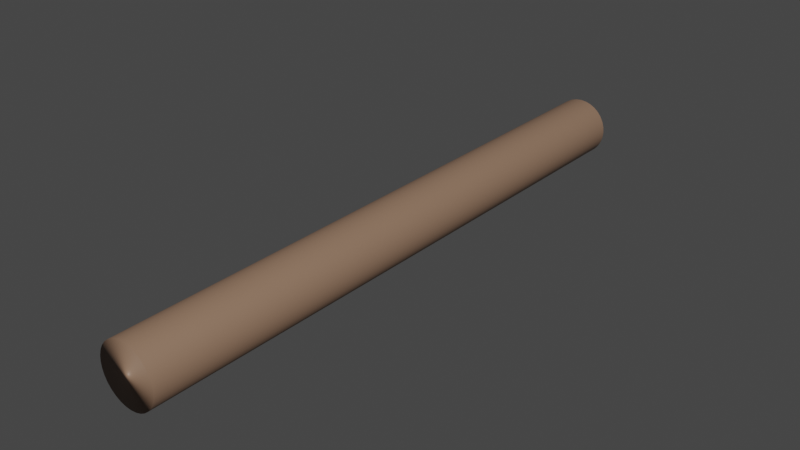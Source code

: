 # Source: Tronco_ponte.blend  (saved by Blender 3.3.6; exported with 4.5.12 LTS)
import bpy
from mathutils import Matrix  # noqa: F401  (used for matrix-valued properties, if any)

bpy.ops.wm.read_factory_settings(use_empty=True)
scene = bpy.context.scene
scene.name = 'Scene'

# ---- collections
col_collection = bpy.data.collections.new('Collection'); scene.collection.children.link(col_collection)

# ---- materials (node trees are filled in below, after node groups)
mat_material_001 = bpy.data.materials.new('Material.001')
mat_material_001.use_transparent_shadow = False

# ---- material node trees
mat_material_001.use_nodes = True; mat_material_001.node_tree.nodes.clear()
_N = mat_material_001.node_tree.nodes; _L = mat_material_001.node_tree.links
n0 = _N.new('ShaderNodeBsdfPrincipled'); n0.name = 'Principled BSDF'; n0.location = (10, 300)
n0.distribution = 'GGX'
n0.subsurface_method = 'RANDOM_WALK_SKIN'
n0.inputs[0].default_value = (0.281, 0.1699, 0.111, 1.0)
n0.inputs[3].default_value = 1.45
n0.inputs[27].default_value = (0.0, 0.0, 0.0, 1.0)
n0.inputs[28].default_value = 1.0
n1 = _N.new('ShaderNodeOutputMaterial'); n1.name = 'Material Output'; n1.location = (300, 300)
_L.new(n0.outputs[0], n1.inputs[0])
n1.is_active_output = True

# ---- world
world_world = bpy.data.worlds.new('World'); scene.world = world_world
world_world.use_nodes = True; world_world.node_tree.nodes.clear()
_N = world_world.node_tree.nodes; _L = world_world.node_tree.links
n0 = _N.new('ShaderNodeOutputWorld'); n0.name = 'World Output'; n0.location = (300, 300)
n1 = _N.new('ShaderNodeBackground'); n1.name = 'Background'; n1.location = (10, 300)
n1.inputs[0].default_value = (0.05088, 0.05088, 0.05088, 1.0)
_L.new(n1.outputs[0], n0.inputs[0])
n0.is_active_output = True
world_world.color = (0.05088, 0.05088, 0.05088)
world_world.use_sun_shadow = False
world_world.sun_shadow_jitter_overblur = 0.0

# ---- meshes
me_cylinder = bpy.data.meshes.new('Cylinder')
me_cylinder.from_pydata([(0.0, 1.0, -1.0), (0.0, 1.0, 1.0), (0.1951, 0.9808, -1.0), (0.1951, 0.9808, 1.0), (0.3827, 0.9239, -1.0), (0.3827, 0.9239, 1.0), (0.5556, 0.8315, -1.0), (0.5556, 0.8315, 1.0), (0.7071, 0.7071, -1.0), (0.7071, 0.7071, 1.0), (0.8315, 0.5556, -1.0), (0.8315, 0.5556, 1.0), (0.9239, 0.3827, -1.0), (0.9239, 0.3827, 1.0), (0.9808, 0.1951, -1.0), (0.9808, 0.1951, 1.0), (1.0, 0.0, -1.0), (1.0, 0.0, 1.0), (0.9808, -0.1951, -1.0), (0.9808, -0.1951, 1.0), (0.9239, -0.3827, -1.0), (0.9239, -0.3827, 1.0), (0.8315, -0.5556, -1.0), (0.8315, -0.5556, 1.0), (0.7071, -0.7071, -1.0), (0.7071, -0.7071, 1.0), (0.5556, -0.8315, -1.0), (0.5556, -0.8315, 1.0), (0.3827, -0.9239, -1.0), (0.3827, -0.9239, 1.0), (0.1951, -0.9808, -1.0), (0.1951, -0.9808, 1.0), (0.0, -1.0, -1.0), (0.0, -1.0, 1.0), (-0.1951, -0.9808, -1.0), (-0.1951, -0.9808, 1.0), (-0.3827, -0.9239, -1.0), (-0.3827, -0.9239, 1.0), (-0.5556, -0.8315, -1.0), (-0.5556, -0.8315, 1.0), (-0.7071, -0.7071, -1.0), (-0.7071, -0.7071, 1.0), (-0.8315, -0.5556, -1.0), (-0.8315, -0.5556, 1.0), (-0.9239, -0.3827, -1.0), (-0.9239, -0.3827, 1.0), (-0.9808, -0.1951, -1.0), (-0.9808, -0.1951, 1.0), (-1.0, 0.0, -1.0), (-1.0, 0.0, 1.0), (-0.9808, 0.1951, -1.0), (-0.9808, 0.1951, 1.0), (-0.9239, 0.3827, -1.0), (-0.9239, 0.3827, 1.0), (-0.8315, 0.5556, -1.0), (-0.8315, 0.5556, 1.0), (-0.7071, 0.7071, -1.0), (-0.7071, 0.7071, 1.0), (-0.5556, 0.8315, -1.0), (-0.5556, 0.8315, 1.0), (-0.3827, 0.9239, -1.0), (-0.3827, 0.9239, 1.0), (-0.1951, 0.9808, -1.0), (-0.1951, 0.9808, 1.0)], [], [(0, 1, 3, 2), (2, 3, 5, 4), (4, 5, 7, 6), (6, 7, 9, 8), (8, 9, 11, 10), (10, 11, 13, 12), (12, 13, 15, 14), (14, 15, 17, 16), (16, 17, 19, 18), (18, 19, 21, 20), (20, 21, 23, 22), (22, 23, 25, 24), (24, 25, 27, 26), (26, 27, 29, 28), (28, 29, 31, 30), (30, 31, 33, 32), (32, 33, 35, 34), (34, 35, 37, 36), (36, 37, 39, 38), (38, 39, 41, 40), (40, 41, 43, 42), (42, 43, 45, 44), (44, 45, 47, 46), (46, 47, 49, 48), (48, 49, 51, 50), (50, 51, 53, 52), (52, 53, 55, 54), (54, 55, 57, 56), (56, 57, 59, 58), (58, 59, 61, 60), (3, 1, 63, 61, 59, 57, 55, 53, 51, 49, 47, 45, 43, 41, 39, 37, 35, 33, 31, 29, 27, 25, 23, 21, 19, 17, 15, 13, 11, 9, 7, 5), (60, 61, 63, 62), (62, 63, 1, 0), (0, 2, 4, 6, 8, 10, 12, 14, 16, 18, 20, 22, 24, 26, 28, 30, 32, 34, 36, 38, 40, 42, 44, 46, 48, 50, 52, 54, 56, 58, 60, 62)])
me_cylinder.polygons.foreach_set('use_smooth', [True] * 34)
_uv = me_cylinder.uv_layers.new(name='UVMap')
_uv.uv.foreach_set('vector', [1.0, 0.5, 1.0, 1.0, 0.9688, 1.0, 0.9688, 0.5, 0.9688, 0.5, 0.9688, 1.0, 0.9375, 1.0, 0.9375, 0.5, 0.9375, 0.5, 0.9375, 1.0, 0.9062, 1.0, 0.9062, 0.5, 0.9062, 0.5, 0.9062, 1.0, 0.875, 1.0, 0.875, 0.5, 0.875, 0.5, 0.875, 1.0, 0.8438, 1.0, 0.8438, 0.5, 0.8438, 0.5, 0.8438, 1.0, 0.8125, 1.0, 0.8125, 0.5, 0.8125, 0.5, 0.8125, 1.0, 0.7812, 1.0, 0.7812, 0.5, 0.7812, 0.5, 0.7812, 1.0, 0.75, 1.0, 0.75, 0.5, 0.75, 0.5, 0.75, 1.0, 0.7188, 1.0, 0.7188, 0.5, 0.7188, 0.5, 0.7188, 1.0, 0.6875, 1.0, 0.6875, 0.5, 0.6875, 0.5, 0.6875, 1.0, 0.6562, 1.0, 0.6562, 0.5, 0.6562, 0.5, 0.6562, 1.0, 0.625, 1.0, 0.625, 0.5, 0.625, 0.5, 0.625, 1.0, 0.5938, 1.0, 0.5938, 0.5, 0.5938, 0.5, 0.5938, 1.0, 0.5625, 1.0, 0.5625, 0.5, 0.5625, 0.5, 0.5625, 1.0, 0.5312, 1.0, 0.5312, 0.5, 0.5312, 0.5, 0.5312, 1.0, 0.5, 1.0, 0.5, 0.5, 0.5, 0.5, 0.5, 1.0, 0.4688, 1.0, 0.4688, 0.5, 0.4688, 0.5, 0.4688, 1.0, 0.4375, 1.0, 0.4375, 0.5, 0.4375, 0.5, 0.4375, 1.0, 0.4062, 1.0, 0.4062, 0.5, 0.4062, 0.5, 0.4062, 1.0, 0.375, 1.0, 0.375, 0.5, 0.375, 0.5, 0.375, 1.0, 0.3438, 1.0, 0.3438, 0.5, 0.3438, 0.5, 0.3438, 1.0, 0.3125, 1.0, 0.3125, 0.5, 0.3125, 0.5, 0.3125, 1.0, 0.2812, 1.0, 0.2812, 0.5, 0.2812, 0.5, 0.2812, 1.0, 0.25, 1.0, 0.25, 0.5, 0.25, 0.5, 0.25, 1.0, 0.2188, 1.0, 0.2188, 0.5, 0.2188, 0.5, 0.2188, 1.0, 0.1875, 1.0, 0.1875, 0.5, 0.1875, 0.5, 0.1875, 1.0, 0.1562, 1.0, 0.1562, 0.5, 0.1562, 0.5, 0.1562, 1.0, 0.125, 1.0, 0.125, 0.5, 0.125, 0.5, 0.125, 1.0, 0.09375, 1.0, 0.09375, 0.5, 0.09375, 0.5, 0.09375, 1.0, 0.0625, 1.0, 0.0625, 0.5, 0.2968, 0.4854, 0.25, 0.49, 0.2032, 0.4854, 0.1582, 0.4717, 0.1167, 0.4496, 0.08029, 0.4197, 0.05045, 0.3833, 0.02827, 0.3418, 0.01461, 0.2968, 0.01, 0.25, 0.01461, 0.2032, 0.02827, 0.1582, 0.05045, 0.1167, 0.08029, 0.08029, 0.1167, 0.05045, 0.1582, 0.02827, 0.2032, 0.01461, 0.25, 0.01, 0.2968, 0.01461, 0.3418, 0.02827, 0.3833, 0.05045, 0.4197, 0.08029, 0.4496, 0.1167, 0.4717, 0.1582, 0.4854, 0.2032, 0.49, 0.25, 0.4854, 0.2968, 0.4717, 0.3418, 0.4496, 0.3833, 0.4197, 0.4197, 0.3833, 0.4496, 0.3418, 0.4717, 0.0625, 0.5, 0.0625, 1.0, 0.03125, 1.0, 0.03125, 0.5, 0.03125, 0.5, 0.03125, 1.0, 0.0, 1.0, 0.0, 0.5, 0.75, 0.49, 0.7968, 0.4854, 0.8418, 0.4717, 0.8833, 0.4496, 0.9197, 0.4197, 0.9496, 0.3833, 0.9717, 0.3418, 0.9854, 0.2968, 0.99, 0.25, 0.9854, 0.2032, 0.9717, 0.1582, 0.9496, 0.1167, 0.9197, 0.08029, 0.8833, 0.05045, 0.8418, 0.02827, 0.7968, 0.01461, 0.75, 0.01, 0.7032, 0.01461, 0.6582, 0.02827, 0.6167, 0.05045, 0.5803, 0.08029, 0.5504, 0.1167, 0.5283, 0.1582, 0.5146, 0.2032, 0.51, 0.25, 0.5146, 0.2968, 0.5283, 0.3418, 0.5504, 0.3833, 0.5803, 0.4197, 0.6167, 0.4496, 0.6582, 0.4717, 0.7032, 0.4854])
me_cylinder.materials.append(mat_material_001)
me_cylinder.update()

# ---- objects
ob_cylinder = bpy.data.objects.new('Cylinder', me_cylinder)

# ---- transforms, parenting, visibility, modifiers, constraints
ob_cylinder.location = (0.0, 0.0, 0.0)
ob_cylinder.rotation_euler = (1.575, -0.0, 0.0)
ob_cylinder.scale = (1.0, 1.001, -10.24)

# ---- collection membership
col_collection.objects.link(ob_cylinder)

# ---- scene / render settings (as saved in the file)
scene.frame_start = 1; scene.frame_end = 250; scene.frame_set(1)
scene.render.engine = 'BLENDER_EEVEE_NEXT'
scene.cycles.sampling_pattern = 'TABULATED_SOBOL'
scene.cycles.use_light_tree = False
scene.view_settings.view_transform = 'Filmic'
bpy.context.view_layer.update()

# ---- added for rendering (the .blend has no active camera and no usable light): camera, sun
cam_auto = bpy.data.cameras.new('AutoCamera')
cam_auto.lens = 50.0
cam_auto.sensor_width = 36.0
cam_auto.clip_end = 1000.0
ob_auto_camera = bpy.data.objects.new('AutoCamera', cam_auto)
scene.collection.objects.link(ob_auto_camera)
ob_auto_camera.location = (19.1431, -22.9718, 15.3145)
ob_auto_camera.rotation_euler = (1.09748, -7.21219e-08, 0.694738)
scene.camera = ob_auto_camera
light_auto_sun = bpy.data.lights.new('AutoSun', 'SUN')
light_auto_sun.energy = 3.0
light_auto_sun.angle = 0.0523599
ob_auto_sun = bpy.data.objects.new('AutoSun', light_auto_sun)
scene.collection.objects.link(ob_auto_sun)
ob_auto_sun.rotation_euler = (0.872665, 0.174533, 0.523599)
bpy.context.view_layer.update()
